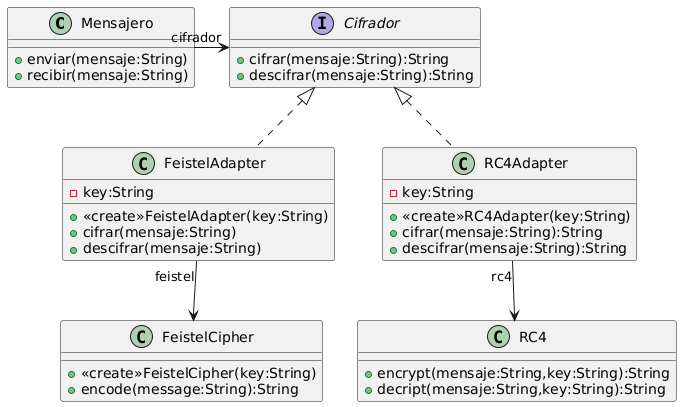

The diagram above was rendered by PlantUML. Its source (embedded in the PNG):
@startuml
class Mensajero {
+enviar(mensaje:String)
+recibir(mensaje:String)
}
interface Cifrador{
+cifrar(mensaje:String):String
+descifrar(mensaje:String):String
}

class FeistelAdapter implements Cifrador{
-key:String
+<<create>>FeistelAdapter(key:String)
+cifrar(mensaje:String)
+descifrar(mensaje:String)
}

class RC4Adapter implements Cifrador{
-key:String
+<<create>>RC4Adapter(key:String)
+cifrar(mensaje:String):String
+descifrar(mensaje:String):String
}

class FeistelCipher{
+<<create>>FeistelCipher(key:String)
+encode(message:String):String
}

class RC4{
+encrypt(mensaje:String,key:String):String
+decript(mensaje:String,key:String):String
}

Mensajero "cifrador"-> Cifrador
FeistelAdapter "feistel"--> FeistelCipher 
RC4Adapter "rc4" --> RC4
@enduml